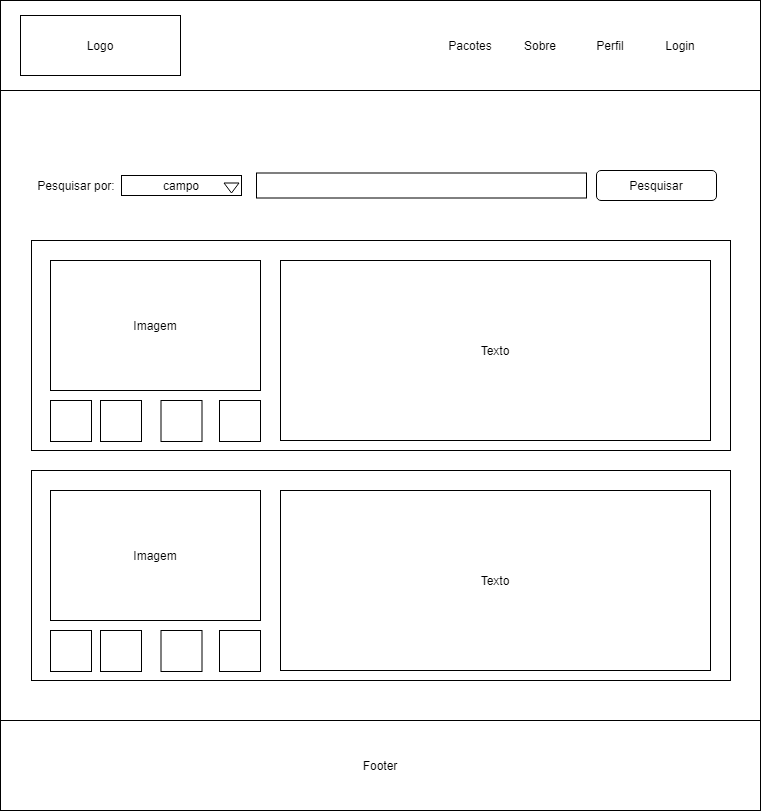

The diagram above was exported from draw.io. Its source (the exported page's mxGraphModel, read from the mxfile embedded in the PNG):
<mxGraphModel dx="1422" dy="747" grid="1" gridSize="10" guides="1" tooltips="1" connect="1" arrows="1" fold="1" page="1" pageScale="1" pageWidth="827" pageHeight="1169" math="0" shadow="0">
  <root>
    <mxCell id="0" />
    <mxCell id="1" parent="0" />
    <mxCell id="tZrRswxmb3cv5fiwVZgh-2" value="" style="rounded=0;whiteSpace=wrap;html=1;" vertex="1" parent="1">
      <mxGeometry x="40" y="80" width="760" height="810" as="geometry" />
    </mxCell>
    <mxCell id="tZrRswxmb3cv5fiwVZgh-3" value="" style="rounded=0;whiteSpace=wrap;html=1;" vertex="1" parent="1">
      <mxGeometry x="40" y="80" width="760" height="90" as="geometry" />
    </mxCell>
    <mxCell id="tZrRswxmb3cv5fiwVZgh-4" value="Logo" style="rounded=0;whiteSpace=wrap;html=1;" vertex="1" parent="1">
      <mxGeometry x="60" y="95" width="160" height="60" as="geometry" />
    </mxCell>
    <mxCell id="tZrRswxmb3cv5fiwVZgh-5" value="Pacotes" style="text;html=1;strokeColor=none;fillColor=none;align=center;verticalAlign=middle;whiteSpace=wrap;rounded=0;" vertex="1" parent="1">
      <mxGeometry x="480" y="110" width="60" height="30" as="geometry" />
    </mxCell>
    <mxCell id="tZrRswxmb3cv5fiwVZgh-6" value="Sobre" style="text;html=1;strokeColor=none;fillColor=none;align=center;verticalAlign=middle;whiteSpace=wrap;rounded=0;" vertex="1" parent="1">
      <mxGeometry x="550" y="110" width="60" height="30" as="geometry" />
    </mxCell>
    <mxCell id="tZrRswxmb3cv5fiwVZgh-7" value="Perfil" style="text;html=1;strokeColor=none;fillColor=none;align=center;verticalAlign=middle;whiteSpace=wrap;rounded=0;" vertex="1" parent="1">
      <mxGeometry x="620" y="110" width="60" height="30" as="geometry" />
    </mxCell>
    <mxCell id="tZrRswxmb3cv5fiwVZgh-8" value="Login" style="text;html=1;strokeColor=none;fillColor=none;align=center;verticalAlign=middle;whiteSpace=wrap;rounded=0;" vertex="1" parent="1">
      <mxGeometry x="690" y="110" width="60" height="30" as="geometry" />
    </mxCell>
    <mxCell id="tZrRswxmb3cv5fiwVZgh-15" value="Footer" style="rounded=0;whiteSpace=wrap;html=1;" vertex="1" parent="1">
      <mxGeometry x="40" y="800" width="760" height="90" as="geometry" />
    </mxCell>
    <mxCell id="tZrRswxmb3cv5fiwVZgh-16" value="Pesquisar por:" style="text;html=1;strokeColor=none;fillColor=none;align=center;verticalAlign=middle;whiteSpace=wrap;rounded=0;" vertex="1" parent="1">
      <mxGeometry x="71" y="250" width="90" height="30" as="geometry" />
    </mxCell>
    <mxCell id="tZrRswxmb3cv5fiwVZgh-17" value="campo" style="rounded=0;whiteSpace=wrap;html=1;" vertex="1" parent="1">
      <mxGeometry x="161" y="255" width="120" height="20" as="geometry" />
    </mxCell>
    <mxCell id="tZrRswxmb3cv5fiwVZgh-18" value="" style="triangle;whiteSpace=wrap;html=1;rotation=90;" vertex="1" parent="1">
      <mxGeometry x="266" y="260" width="10" height="15" as="geometry" />
    </mxCell>
    <mxCell id="tZrRswxmb3cv5fiwVZgh-20" value="" style="rounded=0;whiteSpace=wrap;html=1;" vertex="1" parent="1">
      <mxGeometry x="296" y="252.5" width="330" height="25" as="geometry" />
    </mxCell>
    <mxCell id="tZrRswxmb3cv5fiwVZgh-21" value="Pesquisar" style="rounded=1;whiteSpace=wrap;html=1;" vertex="1" parent="1">
      <mxGeometry x="636" y="250" width="120" height="30" as="geometry" />
    </mxCell>
    <mxCell id="tZrRswxmb3cv5fiwVZgh-22" value="" style="rounded=0;whiteSpace=wrap;html=1;" vertex="1" parent="1">
      <mxGeometry x="71" y="320" width="699" height="210" as="geometry" />
    </mxCell>
    <mxCell id="tZrRswxmb3cv5fiwVZgh-24" value="Imagem" style="rounded=0;whiteSpace=wrap;html=1;" vertex="1" parent="1">
      <mxGeometry x="90" y="340" width="210" height="130" as="geometry" />
    </mxCell>
    <mxCell id="tZrRswxmb3cv5fiwVZgh-25" value="" style="whiteSpace=wrap;html=1;aspect=fixed;" vertex="1" parent="1">
      <mxGeometry x="90" y="480" width="41" height="41" as="geometry" />
    </mxCell>
    <mxCell id="tZrRswxmb3cv5fiwVZgh-26" value="" style="whiteSpace=wrap;html=1;aspect=fixed;" vertex="1" parent="1">
      <mxGeometry x="140" y="480" width="41" height="41" as="geometry" />
    </mxCell>
    <mxCell id="tZrRswxmb3cv5fiwVZgh-27" value="" style="whiteSpace=wrap;html=1;aspect=fixed;" vertex="1" parent="1">
      <mxGeometry x="200.5" y="480" width="41" height="41" as="geometry" />
    </mxCell>
    <mxCell id="tZrRswxmb3cv5fiwVZgh-28" value="" style="whiteSpace=wrap;html=1;aspect=fixed;" vertex="1" parent="1">
      <mxGeometry x="259" y="480" width="41" height="41" as="geometry" />
    </mxCell>
    <mxCell id="tZrRswxmb3cv5fiwVZgh-29" value="Texto" style="rounded=0;whiteSpace=wrap;html=1;" vertex="1" parent="1">
      <mxGeometry x="320" y="340" width="430" height="180" as="geometry" />
    </mxCell>
    <mxCell id="tZrRswxmb3cv5fiwVZgh-30" value="" style="rounded=0;whiteSpace=wrap;html=1;" vertex="1" parent="1">
      <mxGeometry x="71" y="550" width="699" height="210" as="geometry" />
    </mxCell>
    <mxCell id="tZrRswxmb3cv5fiwVZgh-31" value="Imagem" style="rounded=0;whiteSpace=wrap;html=1;" vertex="1" parent="1">
      <mxGeometry x="90" y="570" width="210" height="130" as="geometry" />
    </mxCell>
    <mxCell id="tZrRswxmb3cv5fiwVZgh-32" value="" style="whiteSpace=wrap;html=1;aspect=fixed;" vertex="1" parent="1">
      <mxGeometry x="90" y="710" width="41" height="41" as="geometry" />
    </mxCell>
    <mxCell id="tZrRswxmb3cv5fiwVZgh-33" value="" style="whiteSpace=wrap;html=1;aspect=fixed;" vertex="1" parent="1">
      <mxGeometry x="140" y="710" width="41" height="41" as="geometry" />
    </mxCell>
    <mxCell id="tZrRswxmb3cv5fiwVZgh-34" value="" style="whiteSpace=wrap;html=1;aspect=fixed;" vertex="1" parent="1">
      <mxGeometry x="200.5" y="710" width="41" height="41" as="geometry" />
    </mxCell>
    <mxCell id="tZrRswxmb3cv5fiwVZgh-35" value="" style="whiteSpace=wrap;html=1;aspect=fixed;" vertex="1" parent="1">
      <mxGeometry x="259" y="710" width="41" height="41" as="geometry" />
    </mxCell>
    <mxCell id="tZrRswxmb3cv5fiwVZgh-36" value="Texto" style="rounded=0;whiteSpace=wrap;html=1;" vertex="1" parent="1">
      <mxGeometry x="320" y="570" width="430" height="180" as="geometry" />
    </mxCell>
  </root>
</mxGraphModel>